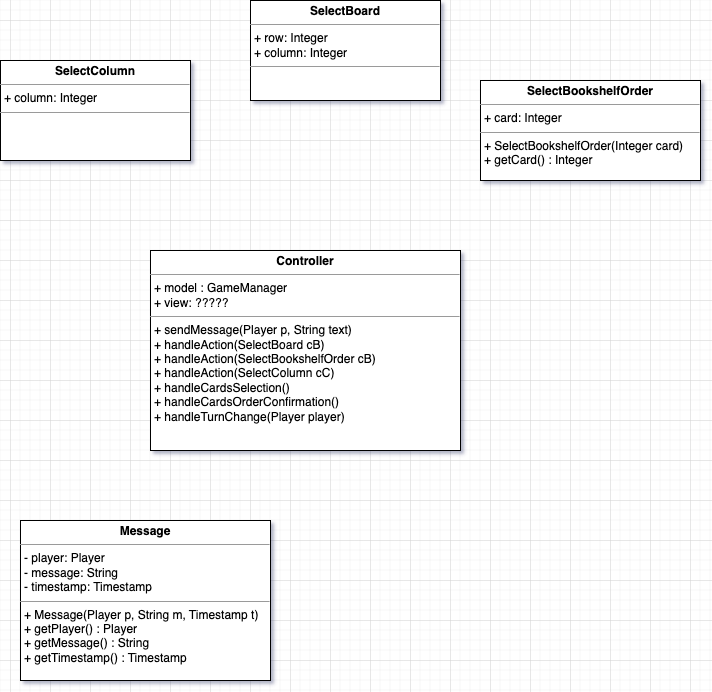

The diagram above was exported from draw.io. Its source (the exported page's mxGraphModel, read from the mxfile embedded in the PNG):
<mxGraphModel dx="1562" dy="947" grid="1" gridSize="10" guides="1" tooltips="1" connect="1" arrows="1" fold="1" page="1" pageScale="1" pageWidth="850" pageHeight="1100" background="none" math="0" shadow="0">
  <root>
    <mxCell id="0" />
    <mxCell id="1" parent="0" />
    <mxCell id="5d2195bd80daf111-15" value="&lt;p style=&quot;margin:0px;margin-top:4px;text-align:center;&quot;&gt;&lt;b style=&quot;border-color: var(--border-color);&quot;&gt;Controller&lt;/b&gt;&lt;br&gt;&lt;/p&gt;&lt;hr size=&quot;1&quot;&gt;&lt;p style=&quot;margin:0px;margin-left:4px;&quot;&gt;+ model : GameManager&lt;/p&gt;&lt;p style=&quot;margin:0px;margin-left:4px;&quot;&gt;+ view: ?????&lt;/p&gt;&lt;hr size=&quot;1&quot;&gt;&lt;p style=&quot;margin:0px;margin-left:4px;&quot;&gt;+ sendMessage(Player p, String text)&lt;/p&gt;&lt;p style=&quot;margin:0px;margin-left:4px;&quot;&gt;+ handleAction(SelectBoard cB)&lt;/p&gt;&lt;p style=&quot;margin:0px;margin-left:4px;&quot;&gt;+ handleAction(SelectBookshelfOrder cB)&lt;/p&gt;&lt;p style=&quot;margin:0px;margin-left:4px;&quot;&gt;+ handleAction(SelectColumn cC)&lt;/p&gt;&lt;p style=&quot;margin:0px;margin-left:4px;&quot;&gt;+ handleCardsSelection()&lt;/p&gt;&lt;p style=&quot;margin:0px;margin-left:4px;&quot;&gt;+ handleCardsOrderConfirmation()&lt;/p&gt;&lt;p style=&quot;margin:0px;margin-left:4px;&quot;&gt;&lt;span style=&quot;background-color: initial;&quot;&gt;+ handleTurnChange(Player player)&lt;/span&gt;&lt;br&gt;&lt;/p&gt;" style="verticalAlign=top;align=left;overflow=fill;fontSize=12;fontFamily=Helvetica;html=1;rounded=0;shadow=0;comic=0;labelBackgroundColor=none;strokeWidth=1" parent="1" vertex="1">
      <mxGeometry x="220" y="310" width="310" height="200" as="geometry" />
    </mxCell>
    <mxCell id="kAcJyZfdLkVuU5E6-ice-3" value="&lt;p style=&quot;margin:0px;margin-top:4px;text-align:center;&quot;&gt;&lt;b&gt;SelectBoard&lt;/b&gt;&lt;/p&gt;&lt;hr size=&quot;1&quot;&gt;&lt;p style=&quot;margin:0px;margin-left:4px;&quot;&gt;+ row: Integer&lt;/p&gt;&lt;p style=&quot;margin:0px;margin-left:4px;&quot;&gt;+ column: Integer&lt;/p&gt;&lt;hr size=&quot;1&quot;&gt;&lt;p style=&quot;margin:0px;margin-left:4px;&quot;&gt;&lt;br&gt;&lt;/p&gt;" style="verticalAlign=top;align=left;overflow=fill;fontSize=12;fontFamily=Helvetica;html=1;rounded=0;shadow=0;comic=0;labelBackgroundColor=none;strokeWidth=1" parent="1" vertex="1">
      <mxGeometry x="320" y="60" width="190" height="100" as="geometry" />
    </mxCell>
    <mxCell id="kAcJyZfdLkVuU5E6-ice-6" value="&lt;p style=&quot;margin:0px;margin-top:4px;text-align:center;&quot;&gt;&lt;b&gt;SelectBookshelfOrder&lt;/b&gt;&lt;/p&gt;&lt;hr size=&quot;1&quot;&gt;&lt;p style=&quot;margin:0px;margin-left:4px;&quot;&gt;+ card: Integer&lt;br&gt;&lt;/p&gt;&lt;hr size=&quot;1&quot;&gt;&lt;p style=&quot;margin:0px;margin-left:4px;&quot;&gt;+ SelectBookshelfOrder(Integer card)&lt;/p&gt;&lt;p style=&quot;margin:0px;margin-left:4px;&quot;&gt;+ getCard() : Integer&lt;/p&gt;" style="verticalAlign=top;align=left;overflow=fill;fontSize=12;fontFamily=Helvetica;html=1;rounded=0;shadow=0;comic=0;labelBackgroundColor=none;strokeWidth=1" parent="1" vertex="1">
      <mxGeometry x="550" y="140" width="220" height="100" as="geometry" />
    </mxCell>
    <mxCell id="kAcJyZfdLkVuU5E6-ice-7" value="&lt;p style=&quot;margin:0px;margin-top:4px;text-align:center;&quot;&gt;&lt;b&gt;SelectColumn&lt;/b&gt;&lt;/p&gt;&lt;hr size=&quot;1&quot;&gt;&lt;p style=&quot;margin:0px;margin-left:4px;&quot;&gt;+ column: Integer&lt;/p&gt;&lt;hr size=&quot;1&quot;&gt;&lt;p style=&quot;margin:0px;margin-left:4px;&quot;&gt;&lt;br&gt;&lt;/p&gt;" style="verticalAlign=top;align=left;overflow=fill;fontSize=12;fontFamily=Helvetica;html=1;rounded=0;shadow=0;comic=0;labelBackgroundColor=none;strokeWidth=1" parent="1" vertex="1">
      <mxGeometry x="70" y="120" width="190" height="100" as="geometry" />
    </mxCell>
    <mxCell id="R39hZPpo5snLZzo0Vflj-1" value="&lt;p style=&quot;margin:0px;margin-top:4px;text-align:center;&quot;&gt;&lt;b&gt;Message&lt;/b&gt;&lt;/p&gt;&lt;hr size=&quot;1&quot;&gt;&lt;p style=&quot;margin:0px;margin-left:4px;&quot;&gt;- player: Player&lt;br&gt;&lt;/p&gt;&lt;p style=&quot;margin:0px;margin-left:4px;&quot;&gt;- message: String&lt;/p&gt;&lt;p style=&quot;margin:0px;margin-left:4px;&quot;&gt;- timestamp: Timestamp&lt;/p&gt;&lt;hr size=&quot;1&quot;&gt;&lt;p style=&quot;margin:0px;margin-left:4px;&quot;&gt;+ Message(Player p, String m, Timestamp t)&lt;/p&gt;&lt;p style=&quot;margin:0px;margin-left:4px;&quot;&gt;+ getPlayer() : Player&lt;/p&gt;&lt;p style=&quot;margin:0px;margin-left:4px;&quot;&gt;+ getMessage() : String&lt;/p&gt;&lt;p style=&quot;margin:0px;margin-left:4px;&quot;&gt;+ getTimestamp() : Timestamp&lt;/p&gt;" style="verticalAlign=top;align=left;overflow=fill;fontSize=12;fontFamily=Helvetica;html=1;rounded=0;shadow=0;comic=0;labelBackgroundColor=none;strokeWidth=1" parent="1" vertex="1">
      <mxGeometry x="90" y="580" width="250" height="160" as="geometry" />
    </mxCell>
  </root>
</mxGraphModel>